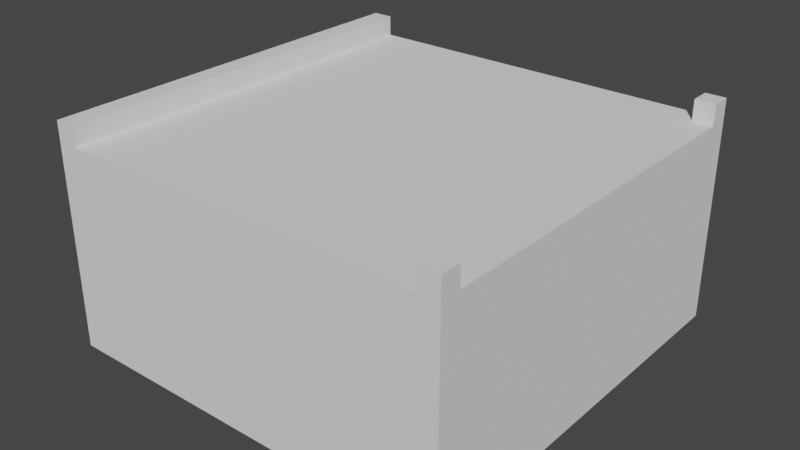 # Source: cross_T.blend  (saved by Blender 2.93.21; exported with 4.5.12 LTS)
import bpy
from mathutils import Matrix  # noqa: F401  (used for matrix-valued properties, if any)

bpy.ops.wm.read_factory_settings(use_empty=True)
scene = bpy.context.scene
scene.name = 'Scene'

# ---- collections
col_collection = bpy.data.collections.new('Collection'); scene.collection.children.link(col_collection)

# ---- world
world_world = bpy.data.worlds.new('World'); scene.world = world_world
world_world.use_nodes = True; world_world.node_tree.nodes.clear()
_N = world_world.node_tree.nodes; _L = world_world.node_tree.links
n0 = _N.new('ShaderNodeOutputWorld'); n0.name = 'World Output'; n0.location = (300, 300)
n1 = _N.new('ShaderNodeBackground'); n1.name = 'Background'; n1.location = (10, 300)
n1.inputs[0].default_value = (0.05088, 0.05088, 0.05088, 1.0)
_L.new(n1.outputs[0], n0.inputs[0])
n0.is_active_output = True
world_world.color = (0.05088, 0.05088, 0.05088)
world_world.use_sun_shadow = False
world_world.sun_shadow_jitter_overblur = 0.0

# ---- meshes
me_plane_017 = bpy.data.meshes.new('Plane.017')
me_plane_017.from_pydata([(-1.0, -1.0, 0.0), (1.0, -1.0, 0.0), (-1.0, 1.0, 0.0), (1.0, 1.0, 0.0), (-0.9, 0.9, 1.0), (-0.9, -0.9, 1.0), (0.9, -0.9, 1.0), (0.9, 0.9, 1.0), (-1.0, 1.0, 1.0), (-1.0, -1.0, 1.0), (1.0, -1.0, 1.0), (1.0, 1.0, 1.0), (-0.9, -1.0, 1.0), (-1.0, -0.9, 1.0), (-1.0, 0.9, 1.0), (-0.9, 1.0, 1.0), (1.0, 0.9, 1.0), (0.9, 1.0, 1.0), (0.9, -1.0, 1.0), (1.0, -0.9, 1.0), (-1.0, -0.9, 1.1), (-1.0, -1.0, 1.1), (0.9, -1.0, 1.1), (1.0, -1.0, 1.1), (1.0, 0.9, 1.1), (1.0, 1.0, 1.1), (-0.9, 1.0, 1.1), (-1.0, 1.0, 1.1), (-0.9, 0.9, 1.1), (-0.9, -0.9, 1.1), (0.9, -0.9, 1.1), (0.9, 0.9, 1.1), (-0.9, -1.0, 1.1), (-1.0, 0.9, 1.1), (0.9, 1.0, 1.1), (1.0, -0.9, 1.1)], [], [(0, 2, 3, 1), (5, 6, 7, 4), (1, 3, 11, 16, 19, 10), (2, 0, 9, 13, 14, 8), (3, 2, 8, 15, 17, 11), (0, 1, 10, 18, 12, 9), (8, 14, 33, 27), (6, 5, 12, 18), (7, 6, 19, 16), (4, 7, 17, 15), (17, 7, 31, 34), (12, 5, 29, 32), (7, 16, 24, 31), (15, 8, 27, 26), (11, 17, 34, 25), (14, 13, 20, 33), (16, 11, 25, 24), (6, 18, 22, 30), (29, 20, 21), (20, 29, 28, 33), (32, 29, 21), (33, 28, 27), (26, 27, 28), (24, 25, 31), (34, 31, 25), (35, 30, 23), (22, 23, 30), (10, 19, 35, 23), (13, 9, 21, 20), (19, 6, 30, 35), (5, 4, 28, 29), (4, 15, 26, 28), (18, 10, 23, 22), (9, 12, 32, 21)])
_uv = me_plane_017.uv_layers.new(name='UVMap')
_uv.uv.foreach_set('vector', [0.0, 0.0, 0.0, 1.0, 1.0, 1.0, 1.0, 0.0, 0.05, 0.05, 0.95, 0.05, 0.95, 0.95, 0.05, 0.95, 1.0, 0.0, 1.0, 1.0, 1.0, 1.0, 1.0, 0.9221, 1.0, 0.08505, 1.0, 0.0, 0.0, 1.0, 0.0, 0.0, 0.0, 0.0, 0.0, 0.06844, 0.0, 0.871, 0.0, 1.0, 1.0, 1.0, 0.0, 1.0, 0.0, 1.0, 0.09039, 1.0, 0.9471, 1.0, 1.0, 1.0, 0.0, 0.0, 1.0, 0.0, 1.0, 0.0, 0.9459, 0.0, 0.08658, 0.0, 0.0, 0.0, 0.0, 1.0, 0.0, 0.871, 0.0, 0.871, 0.0, 1.0, 0.95, 0.05, 0.05, 0.05, 0.08658, 0.0, 0.9459, 0.0, 0.95, 0.95, 0.95, 0.05, 1.0, 0.08505, 1.0, 0.9221, 0.05, 0.95, 0.95, 0.95, 0.9471, 1.0, 0.09039, 1.0, 0.9471, 1.0, 0.95, 0.95, 0.95, 0.95, 0.9471, 1.0, 0.08658, 0.0, 0.05, 0.05, 0.05, 0.05, 0.08658, 0.0, 0.95, 0.95, 1.0, 0.9221, 1.0, 0.9221, 0.95, 0.95, 0.09039, 1.0, 0.0, 1.0, 0.0, 1.0, 0.09039, 1.0, 1.0, 1.0, 0.9471, 1.0, 0.9471, 1.0, 1.0, 1.0, 0.0, 0.871, 0.0, 0.06844, 0.0, 0.06844, 0.0, 0.871, 1.0, 0.9221, 1.0, 1.0, 1.0, 1.0, 1.0, 0.9221, 0.95, 0.05, 0.9459, 0.0, 0.9459, 0.0, 0.95, 0.05, 0.05, 0.05, 0.0, 0.06844, 0.0, 0.0, 0.0, 0.06844, 0.05, 0.05, 0.05, 0.95, 0.0, 0.871, 0.08658, 0.0, 0.05, 0.05, 0.0, 0.0, 0.0, 0.871, 0.05, 0.95, 0.0, 1.0, 0.09039, 1.0, 0.0, 1.0, 0.05, 0.95, 1.0, 0.9221, 1.0, 1.0, 0.95, 0.95, 0.9471, 1.0, 0.95, 0.95, 1.0, 1.0, 1.0, 0.08505, 0.95, 0.05, 1.0, 0.0, 0.9459, 0.0, 1.0, 0.0, 0.95, 0.05, 1.0, 0.0, 1.0, 0.08505, 1.0, 0.08505, 1.0, 0.0, 0.0, 0.06844, 0.0, 0.0, 0.0, 0.0, 0.0, 0.06844, 1.0, 0.08505, 0.95, 0.05, 0.95, 0.05, 1.0, 0.08505, 0.05, 0.05, 0.05, 0.95, 0.05, 0.95, 0.05, 0.05, 0.05, 0.95, 0.09039, 1.0, 0.09039, 1.0, 0.05, 0.95, 0.9459, 0.0, 1.0, 0.0, 1.0, 0.0, 0.9459, 0.0, 0.0, 0.0, 0.08658, 0.0, 0.08658, 0.0, 0.0, 0.0])
me_plane_017.use_remesh_fix_poles = True
me_plane_017.use_remesh_preserve_attributes = False
me_plane_017.update()

# ---- objects
ob_t_cross_001 = bpy.data.objects.new('t Cross.001', me_plane_017)

# ---- transforms, parenting, visibility, modifiers, constraints
ob_t_cross_001.location = (0.0, 0.0, 0.0)

# ---- collection membership
col_collection.objects.link(ob_t_cross_001)

# ---- scene / render settings (as saved in the file)
scene.frame_start = 1; scene.frame_end = 250; scene.frame_set(1)
scene.render.engine = 'BLENDER_EEVEE_NEXT'
scene.cycles.use_denoising = False
scene.cycles.samples = 128
scene.cycles.sampling_pattern = 'TABULATED_SOBOL'
scene.cycles.use_adaptive_sampling = False
scene.cycles.use_light_tree = False
scene.view_settings.view_transform = 'Filmic'
bpy.context.view_layer.update()

# ---- added for rendering (the .blend has no active camera and no usable light): camera, sun
cam_auto = bpy.data.cameras.new('AutoCamera')
cam_auto.lens = 50.0
cam_auto.sensor_width = 36.0
cam_auto.clip_end = 1000.0
ob_auto_camera = bpy.data.objects.new('AutoCamera', cam_auto)
scene.collection.objects.link(ob_auto_camera)
ob_auto_camera.location = (2.80787, -3.36944, 2.7963)
ob_auto_camera.rotation_euler = (1.09748, -7.21219e-08, 0.694738)
scene.camera = ob_auto_camera
light_auto_sun = bpy.data.lights.new('AutoSun', 'SUN')
light_auto_sun.energy = 3.0
light_auto_sun.angle = 0.0523599
ob_auto_sun = bpy.data.objects.new('AutoSun', light_auto_sun)
scene.collection.objects.link(ob_auto_sun)
ob_auto_sun.rotation_euler = (0.872665, 0.174533, 0.523599)
bpy.context.view_layer.update()

